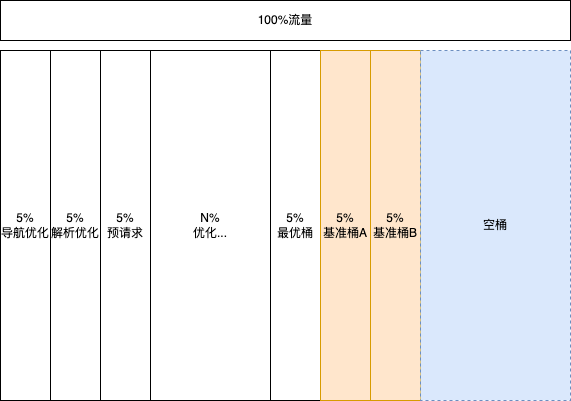

The diagram above was exported from draw.io. Its source (the exported page's mxGraphModel, read from the mxfile embedded in the PNG):
<mxGraphModel dx="1360" dy="771" grid="1" gridSize="10" guides="1" tooltips="1" connect="1" arrows="1" fold="1" page="1" pageScale="1" pageWidth="827" pageHeight="1169" math="0" shadow="0">
  <root>
    <mxCell id="0" />
    <mxCell id="1" parent="0" />
    <mxCell id="o2Njnuo3WYZJ7TqwV9rl-1" value="100%流量" style="rounded=0;whiteSpace=wrap;html=1;" vertex="1" parent="1">
      <mxGeometry x="80" y="130" width="570" height="40" as="geometry" />
    </mxCell>
    <mxCell id="o2Njnuo3WYZJ7TqwV9rl-2" value="5%&lt;br&gt;导航优化" style="rounded=0;whiteSpace=wrap;html=1;" vertex="1" parent="1">
      <mxGeometry x="80" y="180" width="50" height="350" as="geometry" />
    </mxCell>
    <mxCell id="o2Njnuo3WYZJ7TqwV9rl-3" value="5%&lt;br&gt;解析优化" style="rounded=0;whiteSpace=wrap;html=1;" vertex="1" parent="1">
      <mxGeometry x="130" y="180" width="50" height="350" as="geometry" />
    </mxCell>
    <mxCell id="o2Njnuo3WYZJ7TqwV9rl-4" value="5%&lt;br&gt;预请求" style="rounded=0;whiteSpace=wrap;html=1;" vertex="1" parent="1">
      <mxGeometry x="180" y="180" width="50" height="350" as="geometry" />
    </mxCell>
    <mxCell id="o2Njnuo3WYZJ7TqwV9rl-5" value="N%&lt;br&gt;优化..." style="rounded=0;whiteSpace=wrap;html=1;" vertex="1" parent="1">
      <mxGeometry x="230" y="180" width="120" height="350" as="geometry" />
    </mxCell>
    <mxCell id="o2Njnuo3WYZJ7TqwV9rl-6" value="5%&lt;br&gt;最优桶" style="rounded=0;whiteSpace=wrap;html=1;" vertex="1" parent="1">
      <mxGeometry x="350" y="180" width="50" height="350" as="geometry" />
    </mxCell>
    <mxCell id="o2Njnuo3WYZJ7TqwV9rl-7" value="5%&lt;br&gt;基准桶A" style="rounded=0;whiteSpace=wrap;html=1;fillColor=#ffe6cc;strokeColor=#d79b00;" vertex="1" parent="1">
      <mxGeometry x="400" y="180" width="50" height="350" as="geometry" />
    </mxCell>
    <mxCell id="o2Njnuo3WYZJ7TqwV9rl-8" value="5%&lt;br&gt;基准桶B" style="rounded=0;whiteSpace=wrap;html=1;fillColor=#ffe6cc;strokeColor=#d79b00;" vertex="1" parent="1">
      <mxGeometry x="450" y="180" width="50" height="350" as="geometry" />
    </mxCell>
    <mxCell id="o2Njnuo3WYZJ7TqwV9rl-9" value="空桶" style="rounded=0;whiteSpace=wrap;html=1;dashed=1;fillColor=#dae8fc;strokeColor=#6c8ebf;" vertex="1" parent="1">
      <mxGeometry x="500" y="180" width="150" height="350" as="geometry" />
    </mxCell>
  </root>
</mxGraphModel>